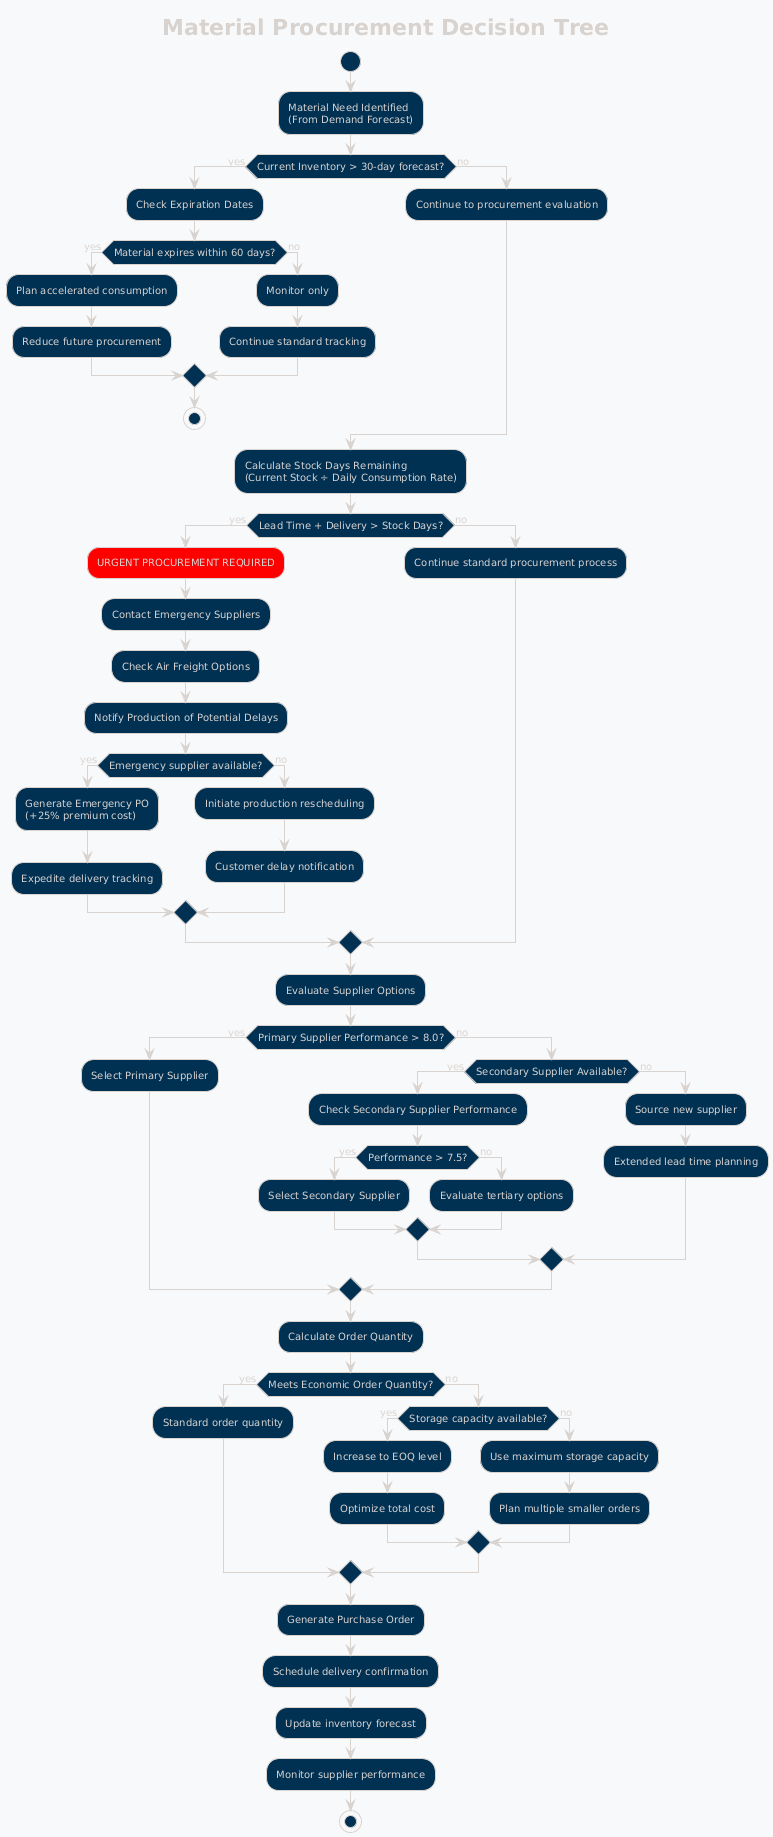

The diagram above was rendered by PlantUML. Its source (embedded in the PNG):
@startuml
!theme blueprint

title Material Procurement Decision Tree

skinparam backgroundColor #f8f9fa
skinparam defaultFontName Arial
skinparam defaultFontSize 10

start

:Material Need Identified\n(From Demand Forecast);

if (Current Inventory > 30-day forecast?) then (yes)
  :Check Expiration Dates;
  if (Material expires within 60 days?) then (yes)
    :Plan accelerated consumption;
    :Reduce future procurement;
  else (no)
    :Monitor only;
    :Continue standard tracking;
  endif
  stop
else (no)
  :Continue to procurement evaluation;
endif

:Calculate Stock Days Remaining\n(Current Stock ÷ Daily Consumption Rate);

if (Lead Time + Delivery > Stock Days?) then (yes)
  #red:URGENT PROCUREMENT REQUIRED;
  :Contact Emergency Suppliers;
  :Check Air Freight Options;
  :Notify Production of Potential Delays;
  
  if (Emergency supplier available?) then (yes)
    :Generate Emergency PO\n(+25% premium cost);
    :Expedite delivery tracking;
  else (no)
    :Initiate production rescheduling;
    :Customer delay notification;
  endif
else (no)
  :Continue standard procurement process;
endif

:Evaluate Supplier Options;

if (Primary Supplier Performance > 8.0?) then (yes)
  :Select Primary Supplier;
else (no)
  if (Secondary Supplier Available?) then (yes)
    :Check Secondary Supplier Performance;
    if (Performance > 7.5?) then (yes)
      :Select Secondary Supplier;
    else (no)
      :Evaluate tertiary options;
    endif
  else (no)
    :Source new supplier;
    :Extended lead time planning;
  endif
endif

:Calculate Order Quantity;

if (Meets Economic Order Quantity?) then (yes)
  :Standard order quantity;
else (no)
  if (Storage capacity available?) then (yes)
    :Increase to EOQ level;
    :Optimize total cost;
  else (no)
    :Use maximum storage capacity;
    :Plan multiple smaller orders;
  endif
endif

:Generate Purchase Order;
:Schedule delivery confirmation;
:Update inventory forecast;
:Monitor supplier performance;

stop
@enduml